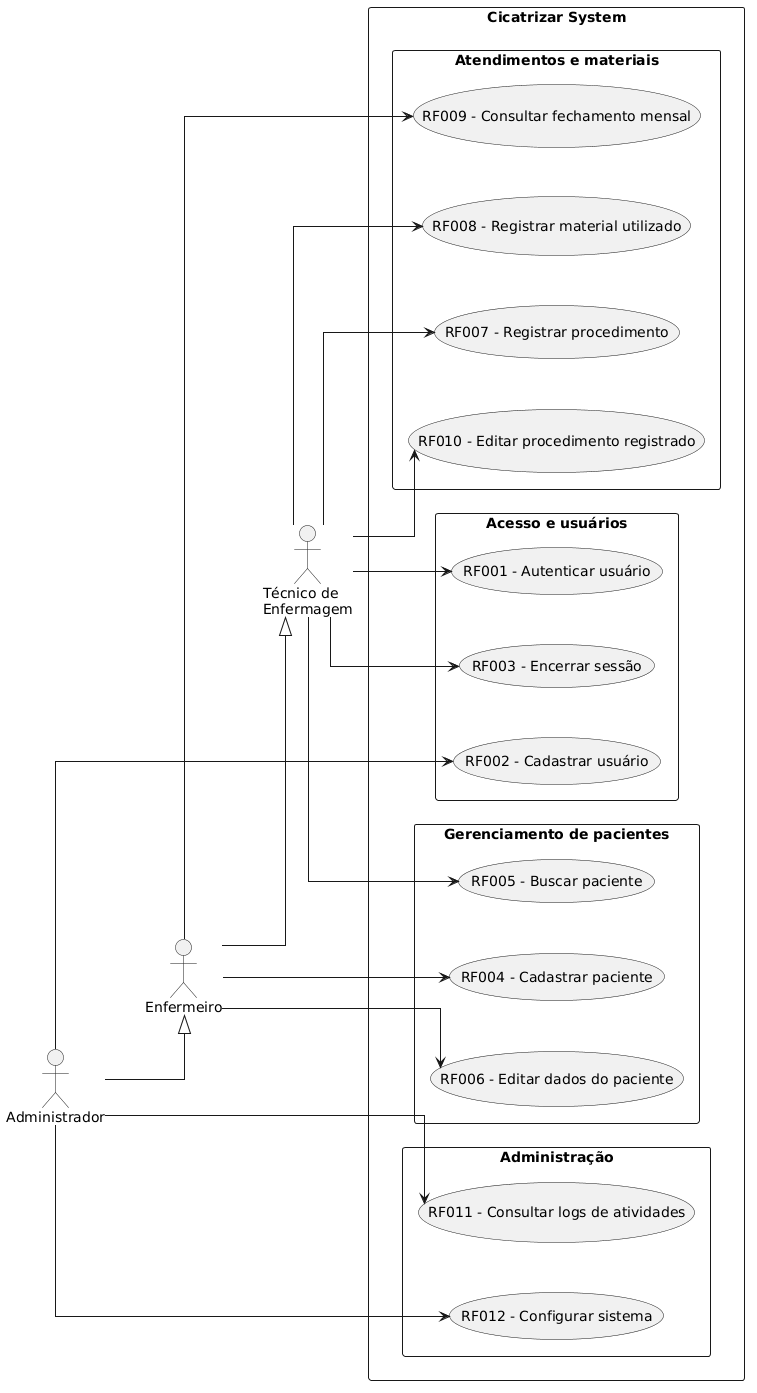

The diagram above was rendered by PlantUML. Its source (embedded in the PNG):
@startuml
left to right direction

skinparam packageStyle rectangle
skinparam shadowing false
skinparam linetype ortho
skinparam nodesep 50
skinparam ranksep 40

skinparam actor {
  Margin 15
}

actor "Técnico de\nEnfermagem" as Tecnico
actor "Enfermeiro" as Enfermeiro
actor "Administrador" as Admin

Enfermeiro --|> Tecnico
Admin --|> Enfermeiro

rectangle "Cicatrizar System" {

  package "Acesso e usuários" {
    usecase "RF001 - Autenticar usuário" as UC01
    usecase "RF002 - Cadastrar usuário" as UC02
    usecase "RF003 - Encerrar sessão" as UC03
  }

  package "Gerenciamento de pacientes" {
    usecase "RF004 - Cadastrar paciente" as UC04
    usecase "RF005 - Buscar paciente" as UC05
    usecase "RF006 - Editar dados do paciente" as UC06
  }

  package "Atendimentos e materiais" {
    usecase "RF007 - Registrar procedimento" as UC07
    usecase "RF008 - Registrar material utilizado" as UC08
    usecase "RF009 - Consultar fechamento mensal" as UC09
    usecase "RF010 - Editar procedimento registrado" as UC10
  }

  package "Administração" {
    usecase "RF011 - Consultar logs de atividades" as UC11
    usecase "RF012 - Configurar sistema" as UC12
  }
}

Tecnico --> UC01
Tecnico --> UC03
Tecnico --> UC05
Tecnico --> UC07
Tecnico --> UC08
Tecnico --> UC10

Enfermeiro --> UC04
Enfermeiro --> UC06
Enfermeiro --> UC09

Admin --> UC02
Admin --> UC11
Admin --> UC12
@enduml